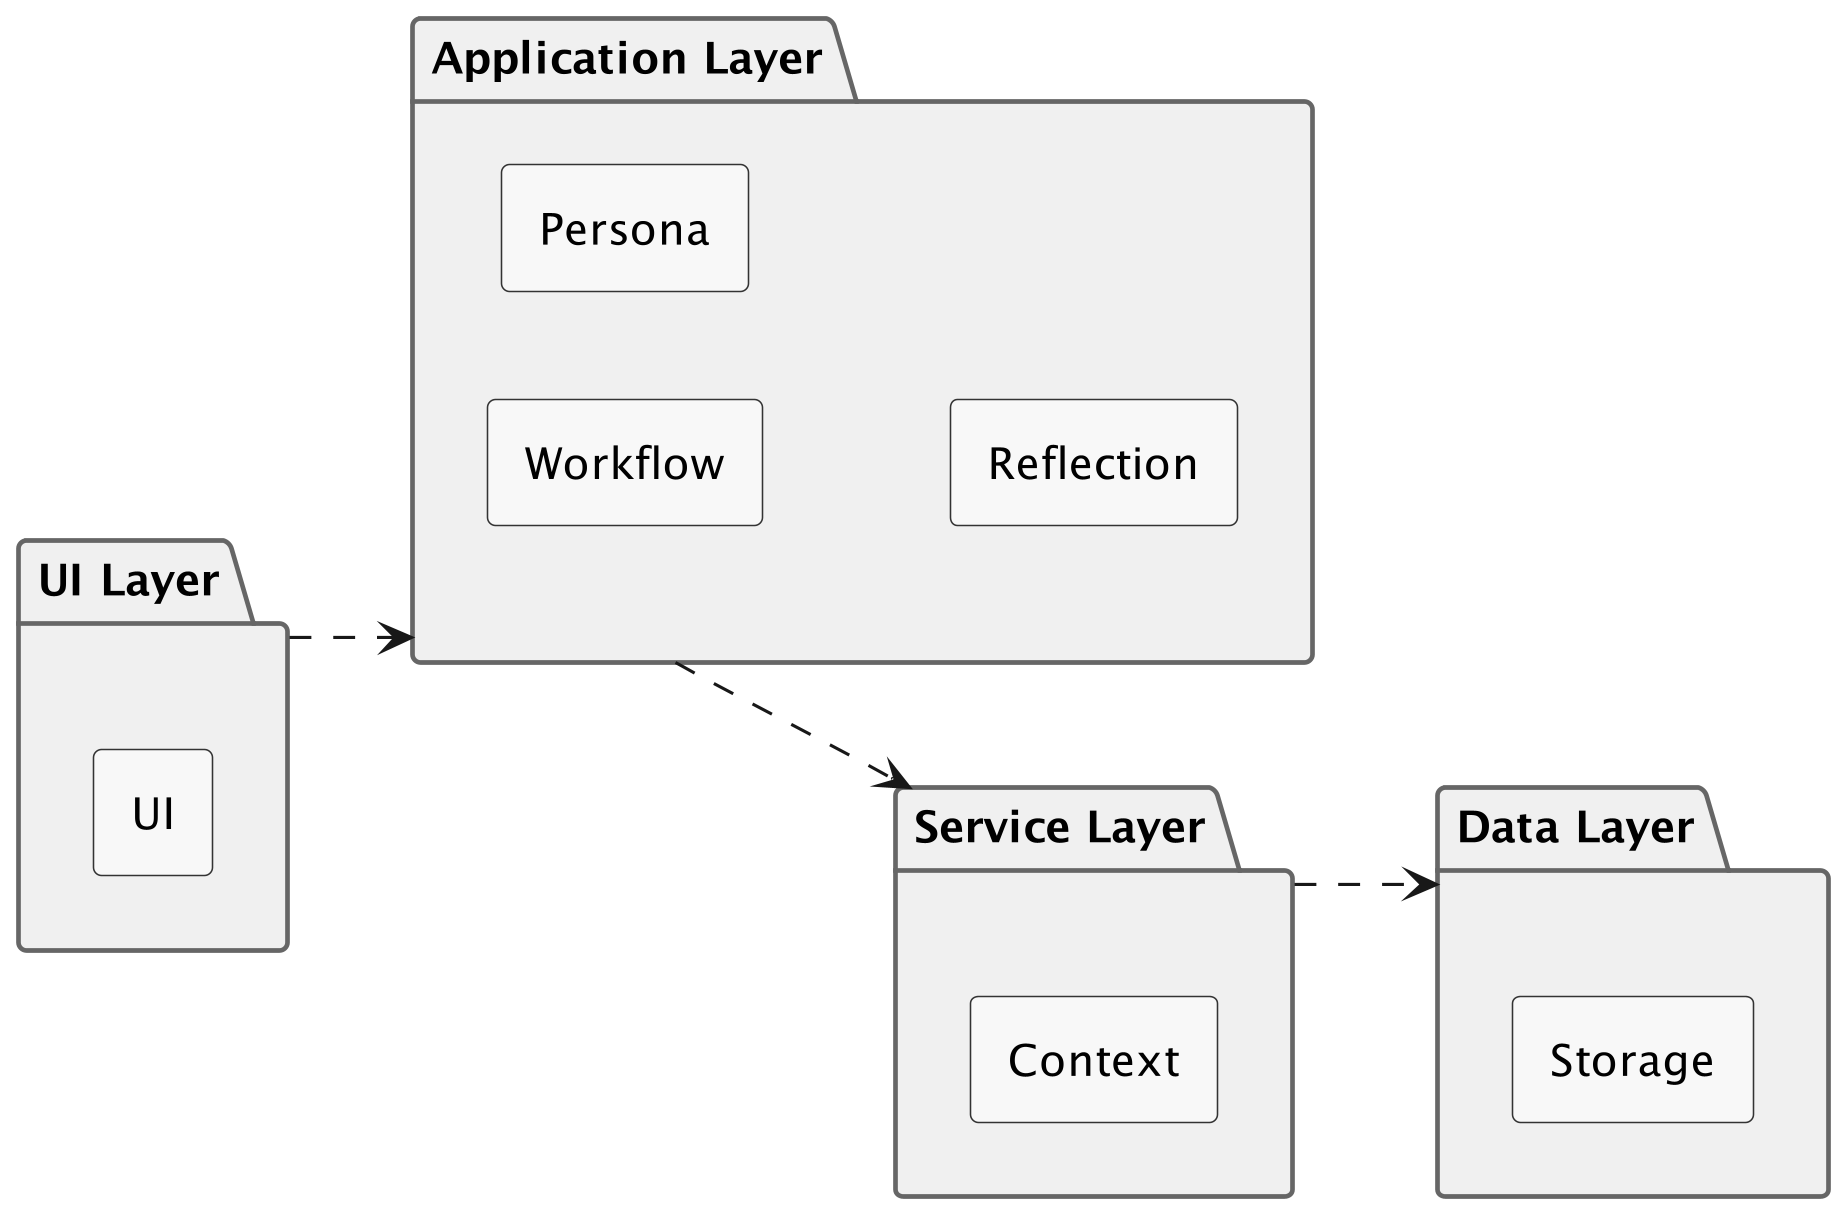

The diagram above was rendered by PlantUML. Its source (embedded in the PNG):
@startuml architecture-diagram
skinparam defaultTextAlignment center
skinparam dpi 300
skinparam padding 2

skinparam componentStyle rectangle

skinparam package {
    BackgroundColor #F0F0F0
    BorderColor #666666
    FontSize 14
    FontStyle bold
}
skinparam component {
    BackgroundColor #F8F8F8
    BorderColor #333333
}

left to right direction

package "UI Layer" {
    [UI] as UI
}

package "Application Layer" {
    [Workflow] as Workflow
    [Persona] as Persona
    [Reflection] as Reflection
}

package "Service Layer" {
    [Context] as Context
}

package "Data Layer" {
    [Storage] as Storage
}

' Layer Dependencies (Strict Layered Architecture)
' Rule: Upper layers depend on lower layers only
"UI Layer" ..> "Application Layer"
"Application Layer" ..> "Service Layer"
"Service Layer" ..> "Data Layer"
' Note: Application Layer cannot access Data Layer directly

@enduml